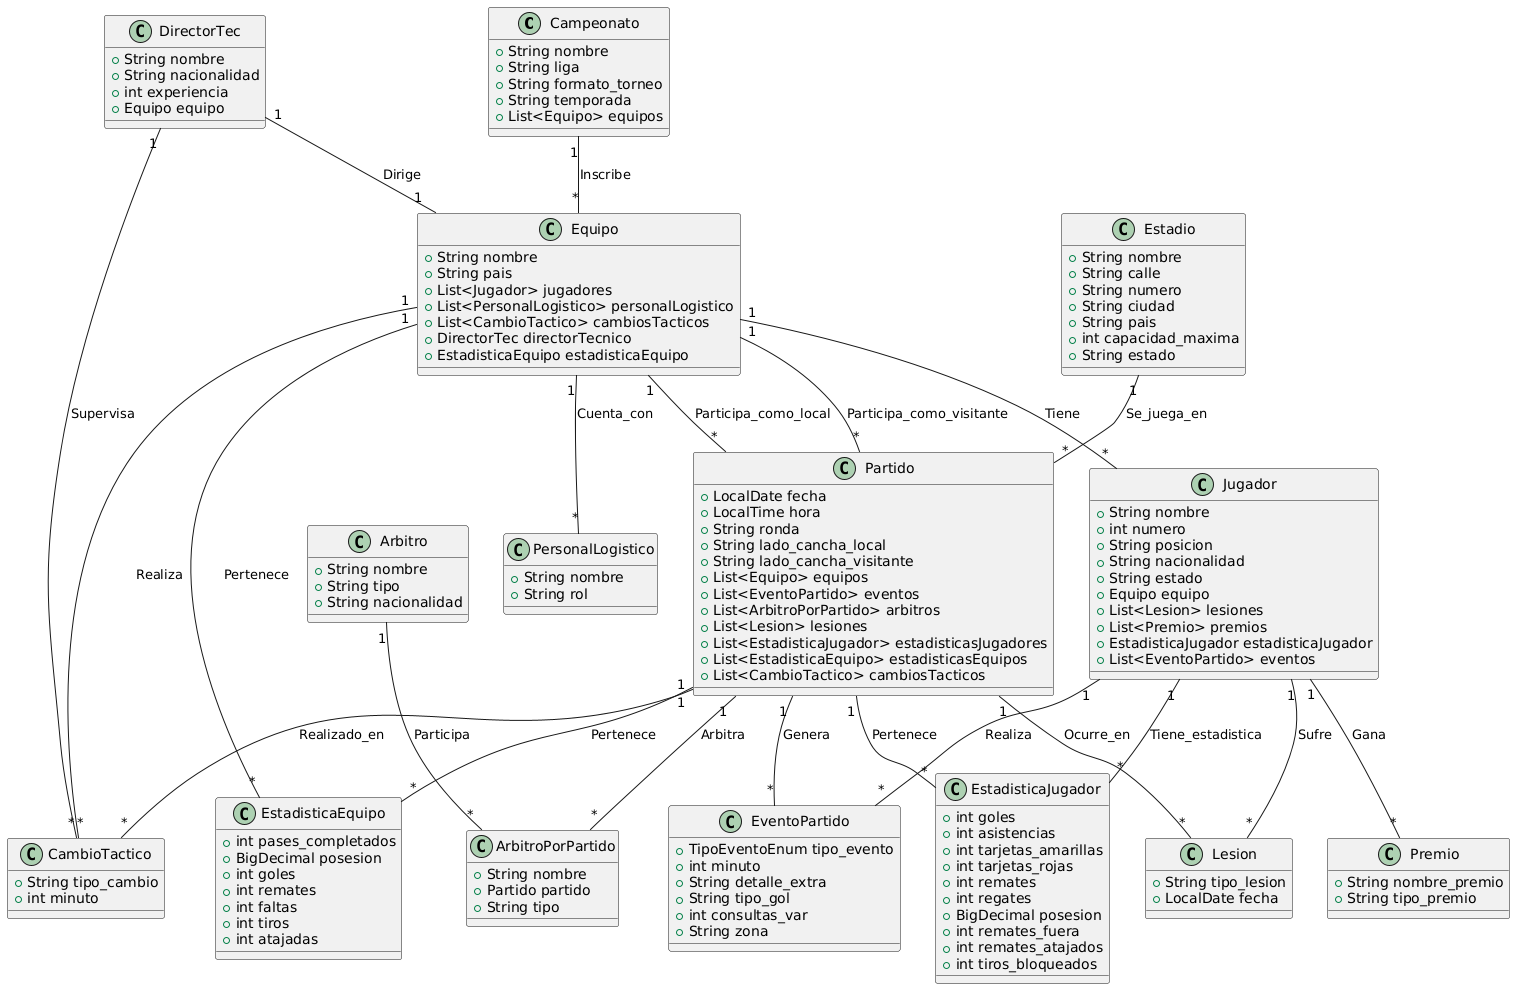

The diagram above was rendered by PlantUML. Its source (embedded in the PNG):
@startuml
class Campeonato {
  +String nombre
  +String liga
  +String formato_torneo
  +String temporada
  +List<Equipo> equipos
}

class DirectorTec {
  +String nombre
  +String nacionalidad
  +int experiencia
  +Equipo equipo
}

class Equipo {
  +String nombre
  +String pais
  +List<Jugador> jugadores
  +List<PersonalLogistico> personalLogistico
  +List<CambioTactico> cambiosTacticos
  +DirectorTec directorTecnico
  +EstadisticaEquipo estadisticaEquipo
}

class Jugador {
  +String nombre
  +int numero
  +String posicion
  +String nacionalidad
  +String estado
  +Equipo equipo
  +List<Lesion> lesiones
  +List<Premio> premios
  +EstadisticaJugador estadisticaJugador
  +List<EventoPartido> eventos
}

class PersonalLogistico {
  +String nombre
  +String rol
}

class Estadio {
  +String nombre
  +String calle
  +String numero
  +String ciudad
  +String pais
  +int capacidad_maxima
  +String estado
}

class Arbitro {
  +String nombre
  +String tipo
  +String nacionalidad
}

class Partido {
  +LocalDate fecha
  +LocalTime hora
  +String ronda
  +String lado_cancha_local
  +String lado_cancha_visitante
  +List<Equipo> equipos
  +List<EventoPartido> eventos
  +List<ArbitroPorPartido> arbitros
  +List<Lesion> lesiones
  +List<EstadisticaJugador> estadisticasJugadores
  +List<EstadisticaEquipo> estadisticasEquipos
  +List<CambioTactico> cambiosTacticos
}

class EventoPartido {
  +TipoEventoEnum tipo_evento
  +int minuto
  +String detalle_extra
  +String tipo_gol
  +int consultas_var
  +String zona
}

class Lesion {
  +String tipo_lesion
  +LocalDate fecha
}

class EstadisticaJugador {
  +int goles
  +int asistencias
  +int tarjetas_amarillas
  +int tarjetas_rojas
  +int remates
  +int regates
  +BigDecimal posesion
  +int remates_fuera
  +int remates_atajados
  +int tiros_bloqueados
}

class EstadisticaEquipo {
  +int pases_completados
  +BigDecimal posesion
  +int goles
  +int remates
  +int faltas
  +int tiros
  +int atajadas
}

class Premio {
  +String nombre_premio
  +String tipo_premio
}

class CambioTactico {
  +String tipo_cambio
  +int minuto
}

class ArbitroPorPartido {
  +String nombre
  +Partido partido
  +String tipo
}





Campeonato "1" -- "*" Equipo : Inscribe
DirectorTec "1" -- "1" Equipo : Dirige
Equipo "1" -- "*" Jugador : Tiene
Equipo "1" -- "*" PersonalLogistico : Cuenta_con
Equipo "1" -- "*" Partido : Participa_como_local
Equipo "1" -- "*" Partido : Participa_como_visitante
Estadio "1" -- "*" Partido : Se_juega_en
Partido "1" -- "*" EventoPartido : Genera
Partido "1" -- "*" Lesion : Ocurre_en
Jugador "1" -- "*" EventoPartido : Realiza
Jugador "1" -- "*" Lesion : Sufre
Jugador "1" -- "*" EstadisticaJugador : Tiene_estadistica
Jugador "1" -- "*" Premio : Gana
Partido "1" -- "*" EstadisticaJugador : Pertenece
Partido "1" -- "*" EstadisticaEquipo : Pertenece
Equipo "1" -- "*" EstadisticaEquipo : Pertenece
Equipo "1" -- "*" CambioTactico : Realiza
Partido "1" -- "*" CambioTactico : Realizado_en
DirectorTec "1" -- "*" CambioTactico : Supervisa
Partido "1" -- "*" ArbitroPorPartido : Arbitra
Arbitro "1" -- "*" ArbitroPorPartido : Participa
@enduml